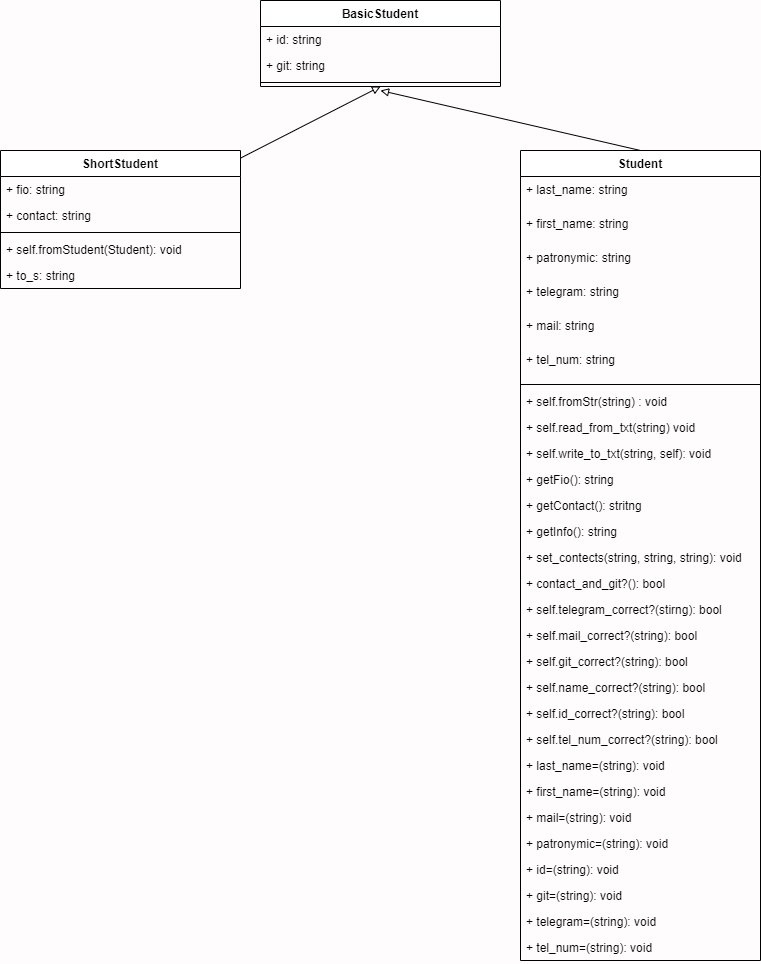

The diagram above was exported from draw.io. Its source (the exported page's mxGraphModel, read from the mxfile embedded in the PNG):
<mxGraphModel dx="1380" dy="500" grid="0" gridSize="10" guides="1" tooltips="1" connect="1" arrows="1" fold="1" page="1" pageScale="1" pageWidth="850" pageHeight="1100" background="#FFFCFD" math="0" shadow="0">
  <root>
    <mxCell id="0" />
    <mxCell id="1" parent="0" />
    <mxCell id="56" style="edgeStyle=none;html=1;exitX=0.5;exitY=0;exitDx=0;exitDy=0;jumpSize=10;endArrow=block;endFill=0;" edge="1" parent="1" source="8">
      <mxGeometry relative="1" as="geometry">
        <mxPoint x="420" y="140" as="targetPoint" />
      </mxGeometry>
    </mxCell>
    <mxCell id="8" value="Student" style="swimlane;fontStyle=1;align=center;verticalAlign=top;childLayout=stackLayout;horizontal=1;startSize=26;horizontalStack=0;resizeParent=1;resizeParentMax=0;resizeLast=0;collapsible=1;marginBottom=0;" vertex="1" parent="1">
      <mxGeometry x="560" y="200" width="240" height="810" as="geometry" />
    </mxCell>
    <mxCell id="14" value="+ last_name: string" style="text;strokeColor=none;fillColor=none;align=left;verticalAlign=top;spacingLeft=4;spacingRight=4;overflow=hidden;rotatable=0;points=[[0,0.5],[1,0.5]];portConstraint=eastwest;" vertex="1" parent="8">
      <mxGeometry y="26" width="240" height="34" as="geometry" />
    </mxCell>
    <mxCell id="9" value="+ first_name: string" style="text;strokeColor=none;fillColor=none;align=left;verticalAlign=top;spacingLeft=4;spacingRight=4;overflow=hidden;rotatable=0;points=[[0,0.5],[1,0.5]];portConstraint=eastwest;" vertex="1" parent="8">
      <mxGeometry y="60" width="240" height="34" as="geometry" />
    </mxCell>
    <mxCell id="13" value="+ patronymic: string" style="text;strokeColor=none;fillColor=none;align=left;verticalAlign=top;spacingLeft=4;spacingRight=4;overflow=hidden;rotatable=0;points=[[0,0.5],[1,0.5]];portConstraint=eastwest;" vertex="1" parent="8">
      <mxGeometry y="94" width="240" height="34" as="geometry" />
    </mxCell>
    <mxCell id="17" value="+ telegram: string" style="text;strokeColor=none;fillColor=none;align=left;verticalAlign=top;spacingLeft=4;spacingRight=4;overflow=hidden;rotatable=0;points=[[0,0.5],[1,0.5]];portConstraint=eastwest;" vertex="1" parent="8">
      <mxGeometry y="128" width="240" height="34" as="geometry" />
    </mxCell>
    <mxCell id="18" value="+ mail: string" style="text;strokeColor=none;fillColor=none;align=left;verticalAlign=top;spacingLeft=4;spacingRight=4;overflow=hidden;rotatable=0;points=[[0,0.5],[1,0.5]];portConstraint=eastwest;" vertex="1" parent="8">
      <mxGeometry y="162" width="240" height="34" as="geometry" />
    </mxCell>
    <mxCell id="16" value="+ tel_num: string" style="text;strokeColor=none;fillColor=none;align=left;verticalAlign=top;spacingLeft=4;spacingRight=4;overflow=hidden;rotatable=0;points=[[0,0.5],[1,0.5]];portConstraint=eastwest;" vertex="1" parent="8">
      <mxGeometry y="196" width="240" height="34" as="geometry" />
    </mxCell>
    <mxCell id="10" value="" style="line;strokeWidth=1;fillColor=none;align=left;verticalAlign=middle;spacingTop=-1;spacingLeft=3;spacingRight=3;rotatable=0;labelPosition=right;points=[];portConstraint=eastwest;strokeColor=inherit;" vertex="1" parent="8">
      <mxGeometry y="230" width="240" height="8" as="geometry" />
    </mxCell>
    <mxCell id="21" value="+ self.fromStr(string) : void" style="text;strokeColor=none;fillColor=none;align=left;verticalAlign=top;spacingLeft=4;spacingRight=4;overflow=hidden;rotatable=0;points=[[0,0.5],[1,0.5]];portConstraint=eastwest;" vertex="1" parent="8">
      <mxGeometry y="238" width="240" height="26" as="geometry" />
    </mxCell>
    <mxCell id="22" value="+ self.read_from_txt(string) void" style="text;strokeColor=none;fillColor=none;align=left;verticalAlign=top;spacingLeft=4;spacingRight=4;overflow=hidden;rotatable=0;points=[[0,0.5],[1,0.5]];portConstraint=eastwest;" vertex="1" parent="8">
      <mxGeometry y="264" width="240" height="26" as="geometry" />
    </mxCell>
    <mxCell id="23" value="+ self.write_to_txt(string, self): void" style="text;strokeColor=none;fillColor=none;align=left;verticalAlign=top;spacingLeft=4;spacingRight=4;overflow=hidden;rotatable=0;points=[[0,0.5],[1,0.5]];portConstraint=eastwest;" vertex="1" parent="8">
      <mxGeometry y="290" width="240" height="26" as="geometry" />
    </mxCell>
    <mxCell id="11" value="+ getFio(): string" style="text;strokeColor=none;fillColor=none;align=left;verticalAlign=top;spacingLeft=4;spacingRight=4;overflow=hidden;rotatable=0;points=[[0,0.5],[1,0.5]];portConstraint=eastwest;" vertex="1" parent="8">
      <mxGeometry y="316" width="240" height="26" as="geometry" />
    </mxCell>
    <mxCell id="24" value="+ getContact(): stritng" style="text;strokeColor=none;fillColor=none;align=left;verticalAlign=top;spacingLeft=4;spacingRight=4;overflow=hidden;rotatable=0;points=[[0,0.5],[1,0.5]];portConstraint=eastwest;" vertex="1" parent="8">
      <mxGeometry y="342" width="240" height="26" as="geometry" />
    </mxCell>
    <mxCell id="25" value="+ getInfo(): string" style="text;strokeColor=none;fillColor=none;align=left;verticalAlign=top;spacingLeft=4;spacingRight=4;overflow=hidden;rotatable=0;points=[[0,0.5],[1,0.5]];portConstraint=eastwest;" vertex="1" parent="8">
      <mxGeometry y="368" width="240" height="26" as="geometry" />
    </mxCell>
    <mxCell id="26" value="+ set_contects(string, string, string): void" style="text;strokeColor=none;fillColor=none;align=left;verticalAlign=top;spacingLeft=4;spacingRight=4;overflow=hidden;rotatable=0;points=[[0,0.5],[1,0.5]];portConstraint=eastwest;" vertex="1" parent="8">
      <mxGeometry y="394" width="240" height="26" as="geometry" />
    </mxCell>
    <mxCell id="27" value="+ contact_and_git?(): bool" style="text;strokeColor=none;fillColor=none;align=left;verticalAlign=top;spacingLeft=4;spacingRight=4;overflow=hidden;rotatable=0;points=[[0,0.5],[1,0.5]];portConstraint=eastwest;" vertex="1" parent="8">
      <mxGeometry y="420" width="240" height="26" as="geometry" />
    </mxCell>
    <mxCell id="29" value="+ self.telegram_correct?(stirng): bool" style="text;strokeColor=none;fillColor=none;align=left;verticalAlign=top;spacingLeft=4;spacingRight=4;overflow=hidden;rotatable=0;points=[[0,0.5],[1,0.5]];portConstraint=eastwest;" vertex="1" parent="8">
      <mxGeometry y="446" width="240" height="26" as="geometry" />
    </mxCell>
    <mxCell id="30" value="+ self.mail_correct?(string): bool" style="text;strokeColor=none;fillColor=none;align=left;verticalAlign=top;spacingLeft=4;spacingRight=4;overflow=hidden;rotatable=0;points=[[0,0.5],[1,0.5]];portConstraint=eastwest;" vertex="1" parent="8">
      <mxGeometry y="472" width="240" height="26" as="geometry" />
    </mxCell>
    <mxCell id="31" value="+ self.git_correct?(string): bool" style="text;strokeColor=none;fillColor=none;align=left;verticalAlign=top;spacingLeft=4;spacingRight=4;overflow=hidden;rotatable=0;points=[[0,0.5],[1,0.5]];portConstraint=eastwest;" vertex="1" parent="8">
      <mxGeometry y="498" width="240" height="26" as="geometry" />
    </mxCell>
    <mxCell id="33" value="+ self.name_correct?(string): bool " style="text;strokeColor=none;fillColor=none;align=left;verticalAlign=top;spacingLeft=4;spacingRight=4;overflow=hidden;rotatable=0;points=[[0,0.5],[1,0.5]];portConstraint=eastwest;" vertex="1" parent="8">
      <mxGeometry y="524" width="240" height="26" as="geometry" />
    </mxCell>
    <mxCell id="32" value="+ self.id_correct?(string): bool" style="text;strokeColor=none;fillColor=none;align=left;verticalAlign=top;spacingLeft=4;spacingRight=4;overflow=hidden;rotatable=0;points=[[0,0.5],[1,0.5]];portConstraint=eastwest;" vertex="1" parent="8">
      <mxGeometry y="550" width="240" height="26" as="geometry" />
    </mxCell>
    <mxCell id="28" value="+ self.tel_num_correct?(string): bool" style="text;strokeColor=none;fillColor=none;align=left;verticalAlign=top;spacingLeft=4;spacingRight=4;overflow=hidden;rotatable=0;points=[[0,0.5],[1,0.5]];portConstraint=eastwest;" vertex="1" parent="8">
      <mxGeometry y="576" width="240" height="26" as="geometry" />
    </mxCell>
    <mxCell id="35" value="+ last_name=(string): void" style="text;strokeColor=none;fillColor=none;align=left;verticalAlign=top;spacingLeft=4;spacingRight=4;overflow=hidden;rotatable=0;points=[[0,0.5],[1,0.5]];portConstraint=eastwest;" vertex="1" parent="8">
      <mxGeometry y="602" width="240" height="26" as="geometry" />
    </mxCell>
    <mxCell id="34" value="+ first_name=(string): void" style="text;strokeColor=none;fillColor=none;align=left;verticalAlign=top;spacingLeft=4;spacingRight=4;overflow=hidden;rotatable=0;points=[[0,0.5],[1,0.5]];portConstraint=eastwest;" vertex="1" parent="8">
      <mxGeometry y="628" width="240" height="26" as="geometry" />
    </mxCell>
    <mxCell id="37" value="+ mail=(string): void" style="text;strokeColor=none;fillColor=none;align=left;verticalAlign=top;spacingLeft=4;spacingRight=4;overflow=hidden;rotatable=0;points=[[0,0.5],[1,0.5]];portConstraint=eastwest;" vertex="1" parent="8">
      <mxGeometry y="654" width="240" height="26" as="geometry" />
    </mxCell>
    <mxCell id="36" value="+ patronymic=(string): void" style="text;strokeColor=none;fillColor=none;align=left;verticalAlign=top;spacingLeft=4;spacingRight=4;overflow=hidden;rotatable=0;points=[[0,0.5],[1,0.5]];portConstraint=eastwest;" vertex="1" parent="8">
      <mxGeometry y="680" width="240" height="26" as="geometry" />
    </mxCell>
    <mxCell id="38" value="+ id=(string): void" style="text;strokeColor=none;fillColor=none;align=left;verticalAlign=top;spacingLeft=4;spacingRight=4;overflow=hidden;rotatable=0;points=[[0,0.5],[1,0.5]];portConstraint=eastwest;" vertex="1" parent="8">
      <mxGeometry y="706" width="240" height="26" as="geometry" />
    </mxCell>
    <mxCell id="39" value="+ git=(string): void" style="text;strokeColor=none;fillColor=none;align=left;verticalAlign=top;spacingLeft=4;spacingRight=4;overflow=hidden;rotatable=0;points=[[0,0.5],[1,0.5]];portConstraint=eastwest;" vertex="1" parent="8">
      <mxGeometry y="732" width="240" height="26" as="geometry" />
    </mxCell>
    <mxCell id="41" value="+ telegram=(string): void" style="text;strokeColor=none;fillColor=none;align=left;verticalAlign=top;spacingLeft=4;spacingRight=4;overflow=hidden;rotatable=0;points=[[0,0.5],[1,0.5]];portConstraint=eastwest;" vertex="1" parent="8">
      <mxGeometry y="758" width="240" height="26" as="geometry" />
    </mxCell>
    <mxCell id="40" value="+ tel_num=(string): void" style="text;strokeColor=none;fillColor=none;align=left;verticalAlign=top;spacingLeft=4;spacingRight=4;overflow=hidden;rotatable=0;points=[[0,0.5],[1,0.5]];portConstraint=eastwest;" vertex="1" parent="8">
      <mxGeometry y="784" width="240" height="26" as="geometry" />
    </mxCell>
    <mxCell id="42" value="BasicStudent" style="swimlane;fontStyle=1;align=center;verticalAlign=top;childLayout=stackLayout;horizontal=1;startSize=26;horizontalStack=0;resizeParent=1;resizeParentMax=0;resizeLast=0;collapsible=1;marginBottom=0;" vertex="1" parent="1">
      <mxGeometry x="300" y="50" width="240" height="86" as="geometry" />
    </mxCell>
    <mxCell id="46" value="+ id: string" style="text;strokeColor=none;fillColor=none;align=left;verticalAlign=top;spacingLeft=4;spacingRight=4;overflow=hidden;rotatable=0;points=[[0,0.5],[1,0.5]];portConstraint=eastwest;" vertex="1" parent="42">
      <mxGeometry y="26" width="240" height="26" as="geometry" />
    </mxCell>
    <mxCell id="43" value="+ git: string" style="text;strokeColor=none;fillColor=none;align=left;verticalAlign=top;spacingLeft=4;spacingRight=4;overflow=hidden;rotatable=0;points=[[0,0.5],[1,0.5]];portConstraint=eastwest;" vertex="1" parent="42">
      <mxGeometry y="52" width="240" height="26" as="geometry" />
    </mxCell>
    <mxCell id="44" value="" style="line;strokeWidth=1;fillColor=none;align=left;verticalAlign=middle;spacingTop=-1;spacingLeft=3;spacingRight=3;rotatable=0;labelPosition=right;points=[];portConstraint=eastwest;strokeColor=inherit;" vertex="1" parent="42">
      <mxGeometry y="78" width="240" height="8" as="geometry" />
    </mxCell>
    <mxCell id="57" style="edgeStyle=none;sketch=0;jumpSize=10;html=1;entryX=0.5;entryY=1;entryDx=0;entryDy=0;endArrow=block;endFill=0;" edge="1" parent="1" source="47" target="42">
      <mxGeometry relative="1" as="geometry" />
    </mxCell>
    <mxCell id="47" value="ShortStudent" style="swimlane;fontStyle=1;align=center;verticalAlign=top;childLayout=stackLayout;horizontal=1;startSize=26;horizontalStack=0;resizeParent=1;resizeParentMax=0;resizeLast=0;collapsible=1;marginBottom=0;" vertex="1" parent="1">
      <mxGeometry x="40" y="200" width="240" height="138" as="geometry" />
    </mxCell>
    <mxCell id="52" value="+ fio: string" style="text;strokeColor=none;fillColor=none;align=left;verticalAlign=top;spacingLeft=4;spacingRight=4;overflow=hidden;rotatable=0;points=[[0,0.5],[1,0.5]];portConstraint=eastwest;" vertex="1" parent="47">
      <mxGeometry y="26" width="240" height="26" as="geometry" />
    </mxCell>
    <mxCell id="48" value="+ contact: string" style="text;strokeColor=none;fillColor=none;align=left;verticalAlign=top;spacingLeft=4;spacingRight=4;overflow=hidden;rotatable=0;points=[[0,0.5],[1,0.5]];portConstraint=eastwest;" vertex="1" parent="47">
      <mxGeometry y="52" width="240" height="26" as="geometry" />
    </mxCell>
    <mxCell id="49" value="" style="line;strokeWidth=1;fillColor=none;align=left;verticalAlign=middle;spacingTop=-1;spacingLeft=3;spacingRight=3;rotatable=0;labelPosition=right;points=[];portConstraint=eastwest;strokeColor=inherit;" vertex="1" parent="47">
      <mxGeometry y="78" width="240" height="8" as="geometry" />
    </mxCell>
    <mxCell id="50" value="+ self.fromStudent(Student): void" style="text;strokeColor=none;fillColor=none;align=left;verticalAlign=top;spacingLeft=4;spacingRight=4;overflow=hidden;rotatable=0;points=[[0,0.5],[1,0.5]];portConstraint=eastwest;" vertex="1" parent="47">
      <mxGeometry y="86" width="240" height="26" as="geometry" />
    </mxCell>
    <mxCell id="53" value="+ to_s: string" style="text;strokeColor=none;fillColor=none;align=left;verticalAlign=top;spacingLeft=4;spacingRight=4;overflow=hidden;rotatable=0;points=[[0,0.5],[1,0.5]];portConstraint=eastwest;" vertex="1" parent="47">
      <mxGeometry y="112" width="240" height="26" as="geometry" />
    </mxCell>
  </root>
</mxGraphModel>